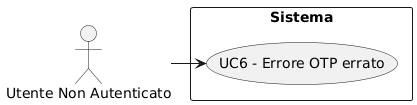

The diagram above was rendered by PlantUML. Its source (embedded in the PNG):
@startuml
skinparam wrapWidth 200
skinparam MaxMessageSize 150
top to bottom direction
skinparam packageStyle rectangle

actor "Utente Non Autenticato" as CA_non_authd_usr

rectangle "Sistema" {
    usecase "UC6 - Errore OTP errato" as err_otp_errato
}

CA_non_authd_usr -right-> err_otp_errato
@enduml